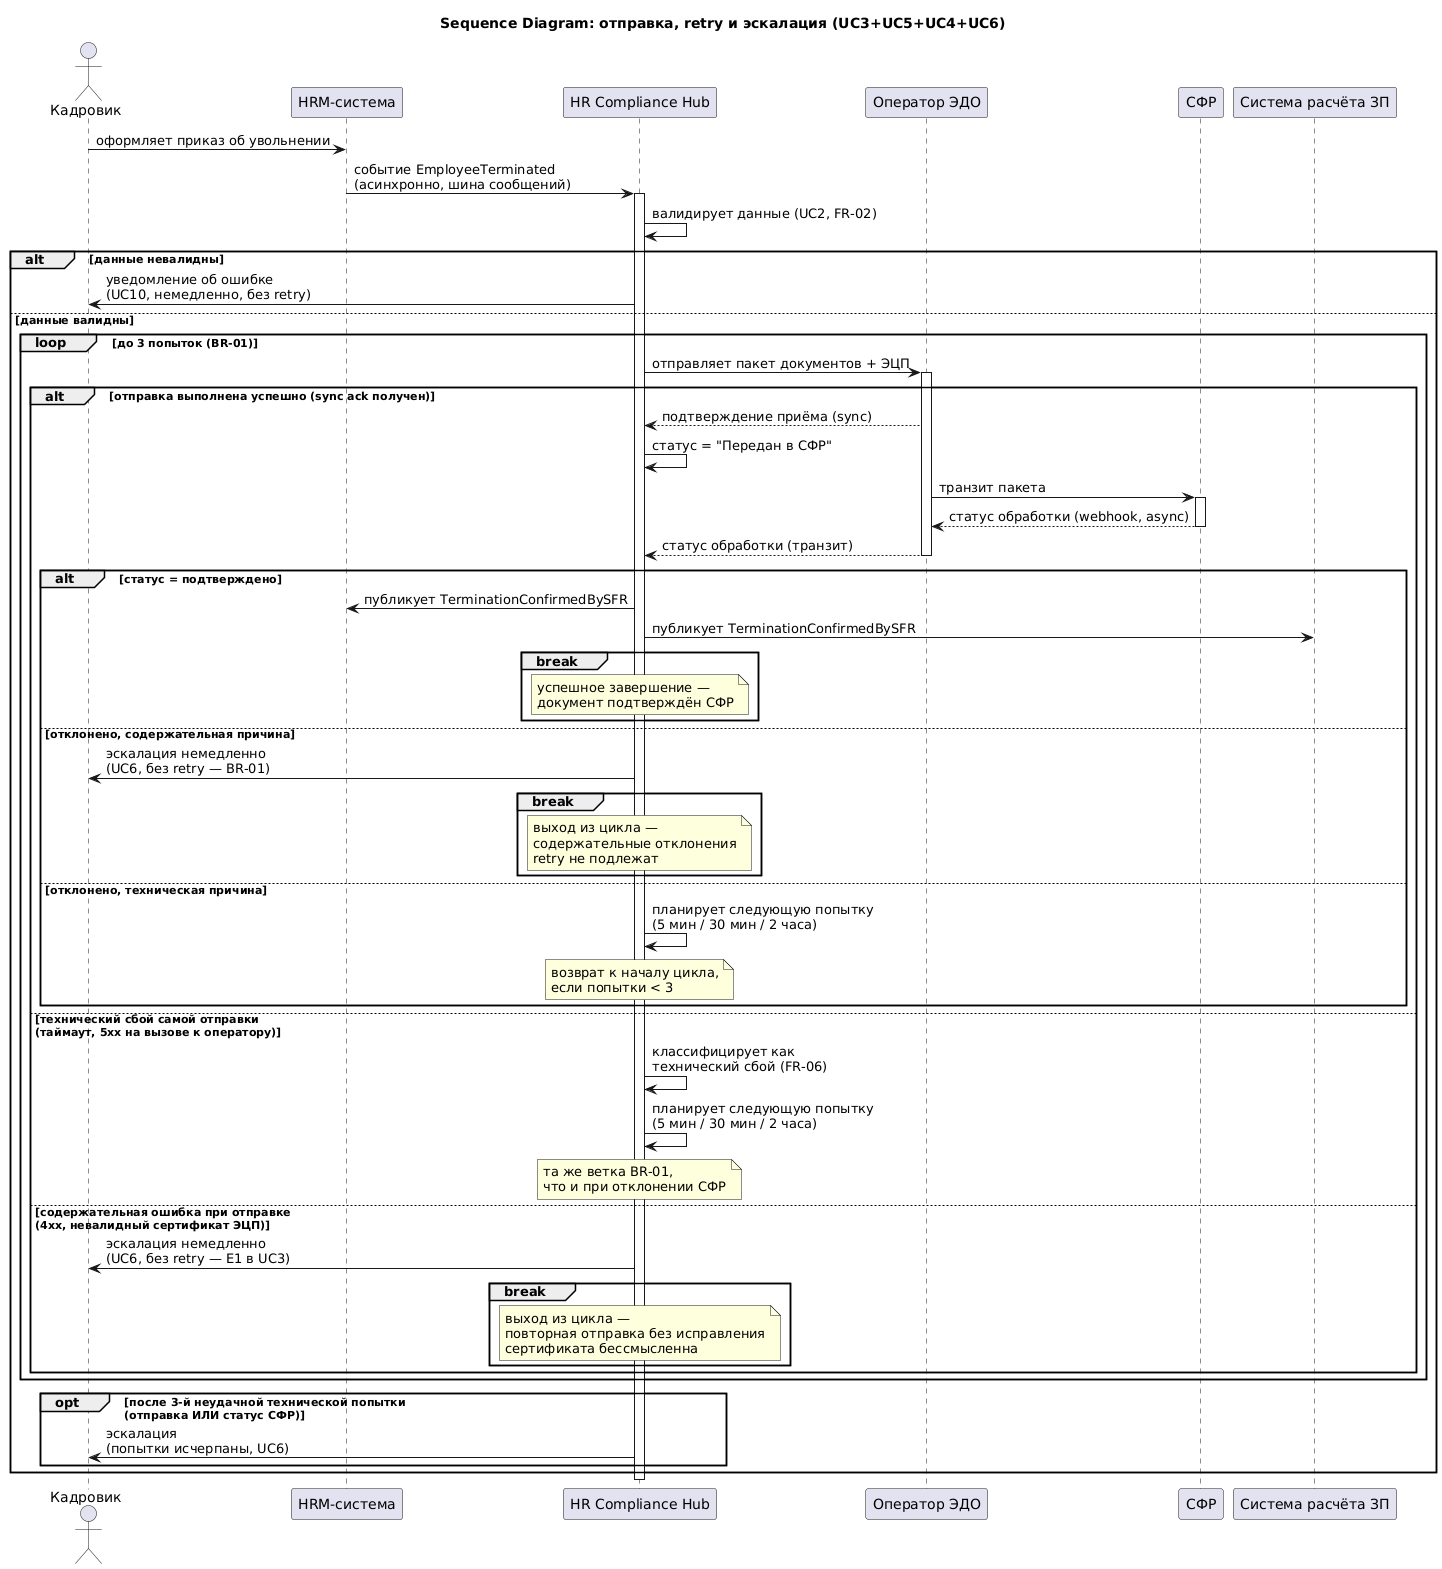

The diagram above was rendered by PlantUML. Its source (embedded in the PNG):
@startuml Sequence_Send_Retry_Escalate
title Sequence Diagram: отправка, retry и эскалация (UC3+UC5+UC4+UC6)

actor "Кадровик" as HRSpec
participant "HRM-система" as HRM
participant "HR Compliance Hub" as Hub
participant "Оператор ЭДО" as EDO
participant "СФР" as SFR
participant "Система расчёта ЗП" as Payroll

HRSpec -> HRM : оформляет приказ об увольнении
HRM -> Hub : событие EmployeeTerminated\n(асинхронно, шина сообщений)
activate Hub

Hub -> Hub : валидирует данные (UC2, FR-02)

alt данные невалидны
  Hub -> HRSpec : уведомление об ошибке\n(UC10, немедленно, без retry)
else данные валидны
  loop до 3 попыток (BR-01)
    Hub -> EDO : отправляет пакет документов + ЭЦП
    activate EDO

    alt отправка выполнена успешно (sync ack получен)
      EDO --> Hub : подтверждение приёма (sync)
      Hub -> Hub : статус = "Передан в СФР"
      EDO -> SFR : транзит пакета
      activate SFR
      SFR --> EDO : статус обработки (webhook, async)
      deactivate SFR
      EDO --> Hub : статус обработки (транзит)
      deactivate EDO

      alt статус = подтверждено
        Hub -> HRM : публикует TerminationConfirmedBySFR
        Hub -> Payroll : публикует TerminationConfirmedBySFR
        break
          note over Hub : успешное завершение —\nдокумент подтверждён СФР
        end
      else отклонено, содержательная причина
        Hub -> HRSpec : эскалация немедленно\n(UC6, без retry — BR-01)
        break
          note over Hub : выход из цикла —\nсодержательные отклонения\nretry не подлежат
        end
      else отклонено, техническая причина
        Hub -> Hub : планирует следующую попытку\n(5 мин / 30 мин / 2 часа)
        note over Hub : возврат к началу цикла,\nесли попытки < 3
      end

    else технический сбой самой отправки\n(таймаут, 5xx на вызове к оператору)
      deactivate EDO
      Hub -> Hub : классифицирует как\nтехнический сбой (FR-06)
      Hub -> Hub : планирует следующую попытку\n(5 мин / 30 мин / 2 часа)
      note over Hub : та же ветка BR-01,\nчто и при отклонении СФР

    else содержательная ошибка при отправке\n(4xx, невалидный сертификат ЭЦП)
      deactivate EDO
      Hub -> HRSpec : эскалация немедленно\n(UC6, без retry — E1 в UC3)
      break
        note over Hub : выход из цикла —\nповторная отправка без исправления\nсертификата бессмысленна
      end
    end
  end

  opt после 3-й неудачной технической попытки\n(отправка ИЛИ статус СФР)
    Hub -> HRSpec : эскалация\n(попытки исчерпаны, UC6)
  end
end

deactivate Hub

@enduml